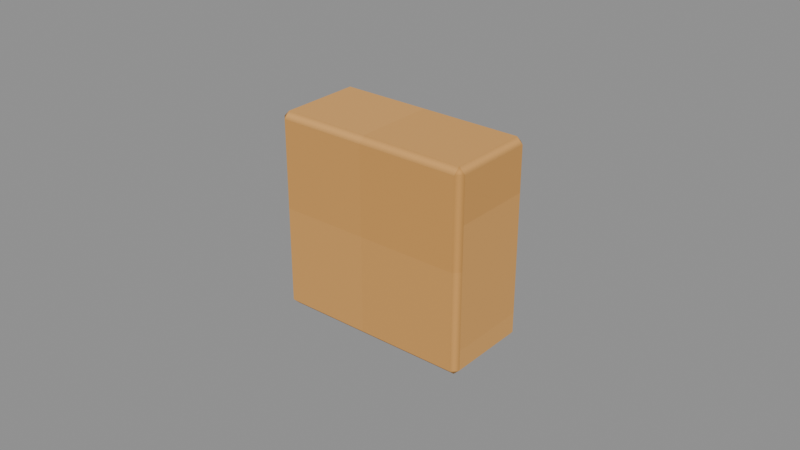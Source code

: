 # Source: Peg-stop-3.blend  (saved by Blender 4.3.34; exported with 4.5.12 LTS)
import bpy
from mathutils import Matrix  # noqa: F401  (used for matrix-valued properties, if any)

bpy.ops.wm.read_factory_settings(use_empty=True)
scene = bpy.context.scene
scene.name = 'Isolated part'

# ---- collections
col_part_peg_stop_3 = bpy.data.collections.new('Part.Peg-stop-3'); scene.collection.children.link(col_part_peg_stop_3)

# ---- images (referenced by path relative to the original .blend; pixels are not part of the script)
import os
ASSET_DIR = os.environ.get("B2B_ASSET_DIR", "")  # directory of the original .blend (textures are referenced by path, not embedded)
HERE = os.path.dirname(os.path.abspath(__file__))  # packed textures are extracted next to this script under _unpacked/

def load_image(name, relpath, width, height, colorspace="sRGB"):
    """Load a texture the original file referenced (path relative to the .blend, or extracted next to this script)."""
    p = next((c for c in (os.path.join(HERE, relpath), os.path.join(ASSET_DIR, relpath)) if relpath and os.path.exists(c)), "")
    if p:
        img = bpy.data.images.load(p, check_existing=True)
        img.name = name
    else:  # same state as the original file: an image datablock whose file is absent (Cycles renders it pink)
        img = bpy.data.images.new(name, width, height)
        img.source = "FILE"
        img.filepath = "//" + (relpath or name)
    img.colorspace_settings.name = colorspace
    return img
img_minecraft___peg = load_image('Minecraft • Peg', '_unpacked/Peg.73737573.png', 64, 64, 'sRGB')

# ---- materials (node trees are filled in below, after node groups)
mat_minecraft___peg = bpy.data.materials.new('Minecraft / Peg')
mat_minecraft___peg.diffuse_color = (0.8784, 0.651, 0.3686, 1.0)

# ---- material node trees
mat_minecraft___peg.use_nodes = True; mat_minecraft___peg.node_tree.nodes.clear()
_N = mat_minecraft___peg.node_tree.nodes; _L = mat_minecraft___peg.node_tree.links
n0 = _N.new('ShaderNodeBsdfPrincipled'); n0.name = 'Principled BSDF'; n0.location = (10, 300)
n0.inputs[2].default_value = 0.85
n1 = _N.new('ShaderNodeOutputMaterial'); n1.name = 'Material Output'; n1.location = (300, 300)
n2 = _N.new('ShaderNodeTexImage'); n2.name = 'Image Texture'; n2.location = (-580, 280)
n2.image = img_minecraft___peg
n2.interpolation = 'Closest'
_L.new(n0.outputs[0], n1.inputs[0])
_L.new(n2.outputs[0], n0.inputs[0])
n1.is_active_output = True

# ---- meshes
me_oakpegrail_peg_stop_3_001 = bpy.data.meshes.new('OakPegRail.Peg-stop-3.001')
me_oakpegrail_peg_stop_3_001.from_pydata([(-0.0325, -0.015, 0.0), (0.0325, -0.015, 0.0), (0.0325, 0.015, 0.0), (-0.0325, 0.015, 0.0), (-0.0325, -0.015, 0.064), (0.0325, -0.015, 0.064), (0.0325, 0.015, 0.064), (-0.0325, 0.015, 0.064)], [], [(0, 3, 2, 1), (4, 5, 6, 7), (0, 1, 5, 4), (1, 2, 6, 5), (2, 3, 7, 6), (3, 0, 4, 7)])
_uv = me_oakpegrail_peg_stop_3_001.uv_layers.new(name='UV0.Surface')
_uv.uv.foreach_set('vector', [1.038, 0.3164, 1.038, 0.3404, 1.09, 0.3404, 1.09, 0.3164, 1.038, 0.3164, 1.09, 0.3164, 1.09, 0.3404, 1.038, 0.3404, 1.038, 0.442, 1.09, 0.442, 1.09, 0.4932, 1.038, 0.4932, 0.9307, 0.3164, 0.9307, 0.3404, 0.9819, 0.3404, 0.9819, 0.3164, 1.09, 0.442, 1.038, 0.442, 1.038, 0.4932, 1.09, 0.4932, 0.9307, 0.3404, 0.9307, 0.3164, 0.9819, 0.3164, 0.9819, 0.3404])
_uv.active_render = True
_uv = me_oakpegrail_peg_stop_3_001.uv_layers.new(name='UV1.Paint')
_uv.uv.foreach_set('vector', [0.9552, 0.1192, 1.0, 0.1192, 1.0, 0.1704, 0.9552, 0.1704, 0.9552, 0.23, 0.9552, 0.1789, 1.0, 0.1789, 1.0, 0.23, 0.9392, 0.2385, 0.9392, 0.2897, 0.8437, 0.2897, 0.8437, 0.2385, 1.0, 0.6434, 0.9552, 0.6434, 0.9552, 0.593, 1.0, 0.593, 0.9392, 0.2981, 0.9392, 0.3493, 0.8437, 0.3493, 0.8437, 0.2981, 1.0, 0.7023, 0.9552, 0.7023, 0.9552, 0.6519, 1.0, 0.6519])
me_oakpegrail_peg_stop_3_001.materials.append(mat_minecraft___peg)
me_oakpegrail_peg_stop_3_001.update()

# ---- objects
ob_peg_stop_3 = bpy.data.objects.new('Peg-stop-3', me_oakpegrail_peg_stop_3_001)

# ---- transforms, parenting, visibility, modifiers, constraints
ob_peg_stop_3.location = (0.0, 0.0, 0.0)
_m = ob_peg_stop_3.modifiers.new('Hand-finished edges', 'BEVEL')
_m.width = 0.002
_m.width_pct = 0.002
_m.harden_normals = True

# ---- collection membership
col_part_peg_stop_3.objects.link(ob_peg_stop_3)

# ---- scene / render settings (as saved in the file)
scene.frame_start = 1; scene.frame_end = 250; scene.frame_set(1)
scene.render.engine = 'BLENDER_EEVEE_NEXT'
scene.render.image_settings.exr_codec = 'NONE'
scene.render.simplify_subdivision_render = 0
scene.render.simplify_child_particles_render = 0.0
scene.eevee.use_volume_custom_range = False
scene.eevee.use_fast_gi = False
scene.eevee.use_shadows = False
scene.view_settings.white_balance_temperature = 0.0
scene.view_settings.white_balance_tint = 0.0
scene.view_settings.white_balance_whitepoint = (2.97, 0.5193, -0.0414)
bpy.context.view_layer.update()

# ---- added for rendering (the .blend has no active camera and no usable light): camera, sun + grey world if the file has none
cam_auto = bpy.data.cameras.new('AutoCamera')
cam_auto.lens = 50.0
cam_auto.sensor_width = 36.0
cam_auto.clip_end = 1000.0
ob_auto_camera = bpy.data.objects.new('AutoCamera', cam_auto)
scene.collection.objects.link(ob_auto_camera)
ob_auto_camera.location = (0.185045, -0.222054, 0.180036)
ob_auto_camera.rotation_euler = (1.09748, -7.21219e-08, 0.694738)
scene.camera = ob_auto_camera
light_auto_sun = bpy.data.lights.new('AutoSun', 'SUN')
light_auto_sun.energy = 3.0
light_auto_sun.angle = 0.0523599
ob_auto_sun = bpy.data.objects.new('AutoSun', light_auto_sun)
scene.collection.objects.link(ob_auto_sun)
ob_auto_sun.rotation_euler = (0.872665, 0.174533, 0.523599)
if scene.world is None:
    world_auto = bpy.data.worlds.new('AutoWorld')
    world_auto.color = (0.3, 0.3, 0.3)
    scene.world = world_auto
bpy.context.view_layer.update()
